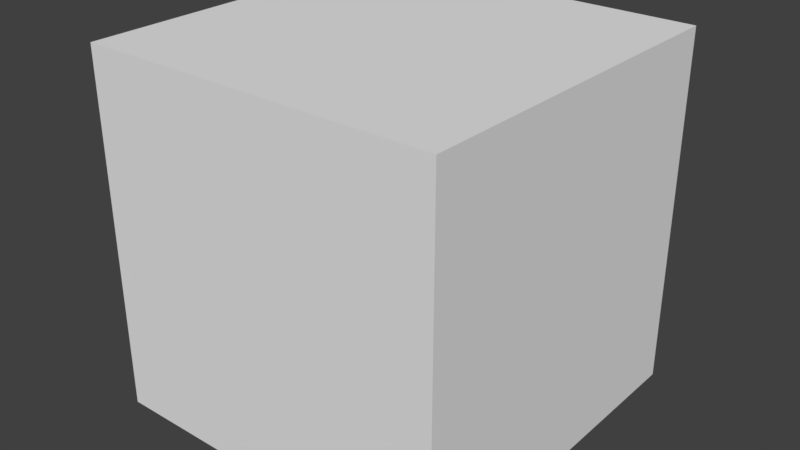 # Source: PlayerMesh.blend  (saved by Blender 2.79.0; exported with 4.5.12 LTS)
import bpy
from mathutils import Matrix  # noqa: F401  (used for matrix-valued properties, if any)

bpy.ops.wm.read_factory_settings(use_empty=True)
scene = bpy.context.scene
scene.name = 'Scene'

# ---- collections
col_collection_1 = bpy.data.collections.new('Collection 1'); scene.collection.children.link(col_collection_1)

# ---- materials (node trees are filled in below, after node groups)
mat_playermesh = bpy.data.materials.new('playerMesh')
mat_playermesh.alpha_threshold = 0.0
mat_playermesh.use_transparent_shadow = False
mat_playermesh.roughness = 0.5
mat_playermesh.line_color = (0.0, 0.0, 0.0, 1.0)

# ---- material node trees

# ---- world
world_world = bpy.data.worlds.new('World'); scene.world = world_world
world_world.color = (0.05088, 0.05088, 0.05088)
world_world.use_sun_shadow = False
world_world.sun_shadow_jitter_overblur = 0.0
world_world.cycles.sampling_method = 'MANUAL'

# ---- meshes
me_cube = bpy.data.meshes.new('Cube')
me_cube.from_pydata([(1.0, 1.0, -1.0), (1.0, -1.0, -1.0), (-1.0, -1.0, -1.0), (-1.0, 1.0, -1.0), (1.0, 1.0, 1.0), (1.0, -1.0, 1.0), (-1.0, -1.0, 1.0), (-1.0, 1.0, 1.0)], [], [(0, 1, 2, 3), (4, 7, 6, 5), (0, 4, 5, 1), (1, 5, 6, 2), (2, 6, 7, 3), (4, 0, 3, 7)])
_uv = me_cube.uv_layers.new(name='UVMap')
_uv.uv.foreach_set('vector', [1.118e-08, 0.6667, 0.1875, 0.6667, 0.1875, 1.0, 0.0, 1.0, 0.5142, 0.6649, 0.5136, 0.9818, 0.339, 0.9806, 0.3386, 0.6649, 0.6954, 0.3531, 0.6946, 0.6607, 0.5222, 0.658, 0.5228, 0.3486, 0.3403, 0.3502, 0.3413, 0.6561, 0.5129, 0.6585, 0.5135, 0.3512, 0.3323, 0.3437, 0.3321, 0.6553, 0.1617, 0.6567, 0.1584, 0.3451, 0.5186, 0.3403, 0.5165, 0.0135, 0.3413, 0.01063, 0.3393, 0.3362])
me_cube.materials.append(mat_playermesh)
me_cube.use_remesh_preserve_volume = False
me_cube.use_remesh_preserve_attributes = False
me_cube.use_mirror_vertex_groups = False
me_cube.update()

# ---- objects
ob_cube = bpy.data.objects.new('Cube', me_cube)

# ---- transforms, parenting, visibility, modifiers, constraints
ob_cube.location = (0.0, 0.0, 0.0)
ob_cube.lock_rotations_4d = False
ob_cube.empty_display_type = 'ARROWS'
ob_cube.lineart.crease_threshold = 0.0

# ---- collection membership
col_collection_1.objects.link(ob_cube)

# ---- scene / render settings (as saved in the file)
scene.frame_start = 1; scene.frame_end = 250; scene.frame_set(1)
scene.render.engine = 'BLENDER_EEVEE_NEXT'
scene.render.resolution_percentage = 50
scene.render.dither_intensity = 0.0
scene.cycles.use_denoising = False
scene.cycles.samples = 128
scene.cycles.sampling_pattern = 'TABULATED_SOBOL'
scene.cycles.use_adaptive_sampling = False
scene.cycles.use_light_tree = False
scene.cycles.blur_glossy = 0.0
scene.cycles.sample_clamp_indirect = 0.0
scene.view_settings.view_transform = 'Standard'
bpy.context.view_layer.update()

# ---- added for rendering (the .blend has no active camera and no usable light): camera, sun
cam_auto = bpy.data.cameras.new('AutoCamera')
cam_auto.lens = 50.0
cam_auto.sensor_width = 36.0
cam_auto.clip_end = 1000.0
ob_auto_camera = bpy.data.objects.new('AutoCamera', cam_auto)
scene.collection.objects.link(ob_auto_camera)
ob_auto_camera.location = (3.20507, -3.84609, 2.56406)
ob_auto_camera.rotation_euler = (1.09748, -7.21219e-08, 0.694738)
scene.camera = ob_auto_camera
light_auto_sun = bpy.data.lights.new('AutoSun', 'SUN')
light_auto_sun.energy = 3.0
light_auto_sun.angle = 0.0523599
ob_auto_sun = bpy.data.objects.new('AutoSun', light_auto_sun)
scene.collection.objects.link(ob_auto_sun)
ob_auto_sun.rotation_euler = (0.872665, 0.174533, 0.523599)
bpy.context.view_layer.update()
